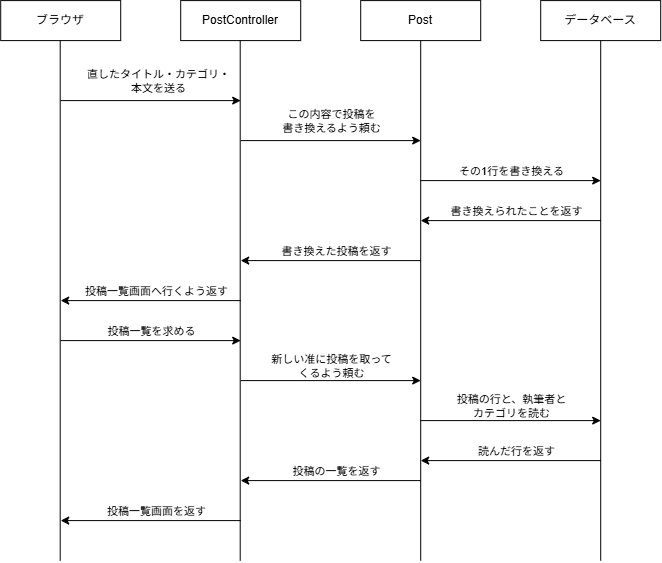

The diagram above was exported from draw.io. Its source (the exported page's mxGraphModel, read from the mxfile embedded in the PNG):
<mxGraphModel dx="871" dy="621" grid="1" gridSize="5" guides="1" tooltips="1" connect="1" arrows="1" fold="1" page="1" pageScale="1" pageWidth="827" pageHeight="1169" math="0" shadow="0">
  <root>
    <mxCell id="0" />
    <mxCell id="1" parent="0" />
    <mxCell id="kKSVIpLtsoQNHge24ho3-1" parent="1" style="rounded=0;whiteSpace=wrap;html=1;" value="ブラウザ" vertex="1">
      <mxGeometry height="40" width="120" x="20" y="20" as="geometry" />
    </mxCell>
    <mxCell id="kKSVIpLtsoQNHge24ho3-2" parent="1" style="rounded=0;whiteSpace=wrap;html=1;" value="PostController" vertex="1">
      <mxGeometry height="40" width="120" x="200" y="20" as="geometry" />
    </mxCell>
    <mxCell id="kKSVIpLtsoQNHge24ho3-3" parent="1" style="rounded=0;whiteSpace=wrap;html=1;" value="Post" vertex="1">
      <mxGeometry height="40" width="120" x="380" y="20" as="geometry" />
    </mxCell>
    <mxCell id="kKSVIpLtsoQNHge24ho3-4" parent="1" style="rounded=0;whiteSpace=wrap;html=1;" value="データベース" vertex="1">
      <mxGeometry height="40" width="120" x="560" y="20" as="geometry" />
    </mxCell>
    <mxCell id="kKSVIpLtsoQNHge24ho3-5" edge="1" parent="1" style="endArrow=none;html=1;rounded=0;entryX=0.5;entryY=1;entryDx=0;entryDy=0;" value="">
      <mxGeometry height="50" relative="1" width="50" as="geometry">
        <mxPoint x="259.5" y="580" as="sourcePoint" />
        <mxPoint x="259.5" y="60" as="targetPoint" />
      </mxGeometry>
    </mxCell>
    <mxCell id="kKSVIpLtsoQNHge24ho3-6" edge="1" parent="1" style="endArrow=none;html=1;rounded=0;entryX=0.5;entryY=1;entryDx=0;entryDy=0;" value="">
      <mxGeometry height="50" relative="1" width="50" as="geometry">
        <mxPoint x="440" y="580" as="sourcePoint" />
        <mxPoint x="440" y="60" as="targetPoint" />
      </mxGeometry>
    </mxCell>
    <mxCell id="kKSVIpLtsoQNHge24ho3-7" edge="1" parent="1" style="endArrow=none;html=1;rounded=0;entryX=0.5;entryY=1;entryDx=0;entryDy=0;" value="">
      <mxGeometry height="50" relative="1" width="50" as="geometry">
        <mxPoint x="620" y="580" as="sourcePoint" />
        <mxPoint x="620" y="60" as="targetPoint" />
      </mxGeometry>
    </mxCell>
    <mxCell id="kKSVIpLtsoQNHge24ho3-8" edge="1" parent="1" style="endArrow=none;html=1;rounded=0;entryX=0.5;entryY=1;entryDx=0;entryDy=0;" value="">
      <mxGeometry height="50" relative="1" width="50" as="geometry">
        <mxPoint x="79.5" y="580" as="sourcePoint" />
        <mxPoint x="79.5" y="60" as="targetPoint" />
      </mxGeometry>
    </mxCell>
    <mxCell id="kKSVIpLtsoQNHge24ho3-9" edge="1" parent="1" style="endArrow=classic;html=1;rounded=0;" value="">
      <mxGeometry height="50" relative="1" width="50" as="geometry">
        <mxPoint x="80" y="120" as="sourcePoint" />
        <mxPoint x="260" y="120" as="targetPoint" />
      </mxGeometry>
    </mxCell>
    <mxCell id="kKSVIpLtsoQNHge24ho3-10" connectable="0" parent="kKSVIpLtsoQNHge24ho3-9" style="edgeLabel;html=1;align=center;verticalAlign=middle;resizable=0;points=[];" value="直したタイトル・&lt;span style=&quot;background-color: light-dark(#ffffff, var(--ge-dark-color, #121212)); color: light-dark(rgb(0, 0, 0), rgb(255, 255, 255));&quot;&gt;カテゴリ&lt;/span&gt;&lt;span style=&quot;color: light-dark(rgb(0, 0, 0), rgb(255, 255, 255)); background-color: light-dark(#ffffff, var(--ge-dark-color, #121212));&quot;&gt;・&lt;/span&gt;&lt;div&gt;&lt;span style=&quot;color: light-dark(rgb(0, 0, 0), rgb(255, 255, 255)); background-color: light-dark(#ffffff, var(--ge-dark-color, #121212));&quot;&gt;本文&lt;/span&gt;&lt;span style=&quot;color: light-dark(rgb(0, 0, 0), rgb(255, 255, 255)); background-color: light-dark(#ffffff, var(--ge-dark-color, #121212));&quot;&gt;を送る&lt;/span&gt;&lt;/div&gt;" vertex="1">
      <mxGeometry relative="1" x="-0.232" y="1" as="geometry">
        <mxPoint x="28" y="-19" as="offset" />
      </mxGeometry>
    </mxCell>
    <mxCell id="kKSVIpLtsoQNHge24ho3-18" edge="1" parent="1" style="endArrow=classic;html=1;rounded=0;" value="">
      <mxGeometry height="50" relative="1" width="50" as="geometry">
        <mxPoint x="260" y="160" as="sourcePoint" />
        <mxPoint x="440" y="160" as="targetPoint" />
      </mxGeometry>
    </mxCell>
    <mxCell id="kKSVIpLtsoQNHge24ho3-19" connectable="0" parent="kKSVIpLtsoQNHge24ho3-18" style="edgeLabel;html=1;align=center;verticalAlign=middle;resizable=0;points=[];" value="この内容で投稿を&lt;div&gt;&lt;span style=&quot;background-color: light-dark(#ffffff, var(--ge-dark-color, #121212)); color: light-dark(rgb(0, 0, 0), rgb(255, 255, 255));&quot;&gt;書き換えるよう頼む&lt;/span&gt;&lt;/div&gt;" vertex="1">
      <mxGeometry relative="1" x="-0.232" y="1" as="geometry">
        <mxPoint x="21" y="-19" as="offset" />
      </mxGeometry>
    </mxCell>
    <mxCell id="kKSVIpLtsoQNHge24ho3-21" edge="1" parent="1" style="endArrow=classic;html=1;rounded=0;" value="">
      <mxGeometry height="50" relative="1" width="50" as="geometry">
        <mxPoint x="440" y="200" as="sourcePoint" />
        <mxPoint x="620" y="200" as="targetPoint" />
      </mxGeometry>
    </mxCell>
    <mxCell id="kKSVIpLtsoQNHge24ho3-22" connectable="0" parent="kKSVIpLtsoQNHge24ho3-21" style="edgeLabel;html=1;align=center;verticalAlign=middle;resizable=0;points=[];" value="その1行を書き換える" vertex="1">
      <mxGeometry relative="1" x="-0.232" y="1" as="geometry">
        <mxPoint x="21" y="-9" as="offset" />
      </mxGeometry>
    </mxCell>
    <mxCell id="kKSVIpLtsoQNHge24ho3-23" edge="1" parent="1" style="endArrow=classic;html=1;rounded=0;" value="">
      <mxGeometry height="50" relative="1" width="50" as="geometry">
        <mxPoint x="620" y="240" as="sourcePoint" />
        <mxPoint x="440" y="240" as="targetPoint" />
      </mxGeometry>
    </mxCell>
    <mxCell id="kKSVIpLtsoQNHge24ho3-24" connectable="0" parent="kKSVIpLtsoQNHge24ho3-23" style="edgeLabel;html=1;align=center;verticalAlign=middle;resizable=0;points=[];" value="書き換えられたことを返す" vertex="1">
      <mxGeometry relative="1" x="-0.06" y="-2" as="geometry">
        <mxPoint y="-8" as="offset" />
      </mxGeometry>
    </mxCell>
    <mxCell id="kKSVIpLtsoQNHge24ho3-25" edge="1" parent="1" style="endArrow=classic;html=1;rounded=0;" value="">
      <mxGeometry height="50" relative="1" width="50" as="geometry">
        <mxPoint x="440" y="280" as="sourcePoint" />
        <mxPoint x="260" y="280" as="targetPoint" />
      </mxGeometry>
    </mxCell>
    <mxCell id="kKSVIpLtsoQNHge24ho3-26" connectable="0" parent="kKSVIpLtsoQNHge24ho3-25" style="edgeLabel;html=1;align=center;verticalAlign=middle;resizable=0;points=[];" value="書き換えた投稿を返す" vertex="1">
      <mxGeometry relative="1" x="-0.06" y="-2" as="geometry">
        <mxPoint y="-8" as="offset" />
      </mxGeometry>
    </mxCell>
    <mxCell id="kKSVIpLtsoQNHge24ho3-27" edge="1" parent="1" style="endArrow=classic;html=1;rounded=0;" value="">
      <mxGeometry height="50" relative="1" width="50" as="geometry">
        <mxPoint x="260" y="320" as="sourcePoint" />
        <mxPoint x="80" y="320" as="targetPoint" />
      </mxGeometry>
    </mxCell>
    <mxCell id="kKSVIpLtsoQNHge24ho3-28" connectable="0" parent="kKSVIpLtsoQNHge24ho3-27" style="edgeLabel;html=1;align=center;verticalAlign=middle;resizable=0;points=[];" value="投稿一覧画面へ行くよう返す" vertex="1">
      <mxGeometry relative="1" x="-0.06" y="-2" as="geometry">
        <mxPoint y="-8" as="offset" />
      </mxGeometry>
    </mxCell>
    <mxCell id="kKSVIpLtsoQNHge24ho3-29" edge="1" parent="1" style="endArrow=classic;html=1;rounded=0;" value="">
      <mxGeometry height="50" relative="1" width="50" as="geometry">
        <mxPoint x="80" y="360" as="sourcePoint" />
        <mxPoint x="260" y="360" as="targetPoint" />
      </mxGeometry>
    </mxCell>
    <mxCell id="kKSVIpLtsoQNHge24ho3-30" connectable="0" parent="kKSVIpLtsoQNHge24ho3-29" style="edgeLabel;html=1;align=center;verticalAlign=middle;resizable=0;points=[];" value="投稿一覧を求める" vertex="1">
      <mxGeometry relative="1" x="-0.232" y="1" as="geometry">
        <mxPoint x="21" y="-9" as="offset" />
      </mxGeometry>
    </mxCell>
    <mxCell id="kKSVIpLtsoQNHge24ho3-31" edge="1" parent="1" style="endArrow=classic;html=1;rounded=0;" value="">
      <mxGeometry height="50" relative="1" width="50" as="geometry">
        <mxPoint x="260" y="400" as="sourcePoint" />
        <mxPoint x="440" y="400" as="targetPoint" />
      </mxGeometry>
    </mxCell>
    <mxCell id="kKSVIpLtsoQNHge24ho3-32" connectable="0" parent="kKSVIpLtsoQNHge24ho3-31" style="edgeLabel;html=1;align=center;verticalAlign=middle;resizable=0;points=[];" value="新しい准に投稿を取って&lt;div&gt;くるよう頼む&lt;/div&gt;" vertex="1">
      <mxGeometry relative="1" x="-0.232" y="1" as="geometry">
        <mxPoint x="21" y="-14" as="offset" />
      </mxGeometry>
    </mxCell>
    <mxCell id="kKSVIpLtsoQNHge24ho3-33" edge="1" parent="1" style="endArrow=classic;html=1;rounded=0;" value="">
      <mxGeometry height="50" relative="1" width="50" as="geometry">
        <mxPoint x="440" y="440" as="sourcePoint" />
        <mxPoint x="620" y="440" as="targetPoint" />
      </mxGeometry>
    </mxCell>
    <mxCell id="kKSVIpLtsoQNHge24ho3-34" connectable="0" parent="kKSVIpLtsoQNHge24ho3-33" style="edgeLabel;html=1;align=center;verticalAlign=middle;resizable=0;points=[];" value="投稿の行と、執筆者と&lt;div&gt;カテゴリを読む&lt;/div&gt;" vertex="1">
      <mxGeometry relative="1" x="-0.232" y="1" as="geometry">
        <mxPoint x="21" y="-14" as="offset" />
      </mxGeometry>
    </mxCell>
    <mxCell id="kKSVIpLtsoQNHge24ho3-35" edge="1" parent="1" style="endArrow=classic;html=1;rounded=0;" value="">
      <mxGeometry height="50" relative="1" width="50" as="geometry">
        <mxPoint x="620" y="480" as="sourcePoint" />
        <mxPoint x="440" y="480" as="targetPoint" />
      </mxGeometry>
    </mxCell>
    <mxCell id="kKSVIpLtsoQNHge24ho3-36" connectable="0" parent="kKSVIpLtsoQNHge24ho3-35" style="edgeLabel;html=1;align=center;verticalAlign=middle;resizable=0;points=[];" value="読んだ行を返す" vertex="1">
      <mxGeometry relative="1" x="-0.06" y="-2" as="geometry">
        <mxPoint y="-8" as="offset" />
      </mxGeometry>
    </mxCell>
    <mxCell id="kKSVIpLtsoQNHge24ho3-37" edge="1" parent="1" style="endArrow=classic;html=1;rounded=0;" value="">
      <mxGeometry height="50" relative="1" width="50" as="geometry">
        <mxPoint x="440" y="500" as="sourcePoint" />
        <mxPoint x="260" y="500" as="targetPoint" />
      </mxGeometry>
    </mxCell>
    <mxCell id="kKSVIpLtsoQNHge24ho3-38" connectable="0" parent="kKSVIpLtsoQNHge24ho3-37" style="edgeLabel;html=1;align=center;verticalAlign=middle;resizable=0;points=[];" value="投稿の一覧を返す" vertex="1">
      <mxGeometry relative="1" x="-0.06" y="-2" as="geometry">
        <mxPoint y="-8" as="offset" />
      </mxGeometry>
    </mxCell>
    <mxCell id="kKSVIpLtsoQNHge24ho3-39" edge="1" parent="1" style="endArrow=classic;html=1;rounded=0;" value="">
      <mxGeometry height="50" relative="1" width="50" as="geometry">
        <mxPoint x="260" y="540" as="sourcePoint" />
        <mxPoint x="80" y="540" as="targetPoint" />
      </mxGeometry>
    </mxCell>
    <mxCell id="kKSVIpLtsoQNHge24ho3-40" connectable="0" parent="kKSVIpLtsoQNHge24ho3-39" style="edgeLabel;html=1;align=center;verticalAlign=middle;resizable=0;points=[];" value="投稿一覧画面を返す" vertex="1">
      <mxGeometry relative="1" x="-0.06" y="-2" as="geometry">
        <mxPoint y="-8" as="offset" />
      </mxGeometry>
    </mxCell>
  </root>
</mxGraphModel>